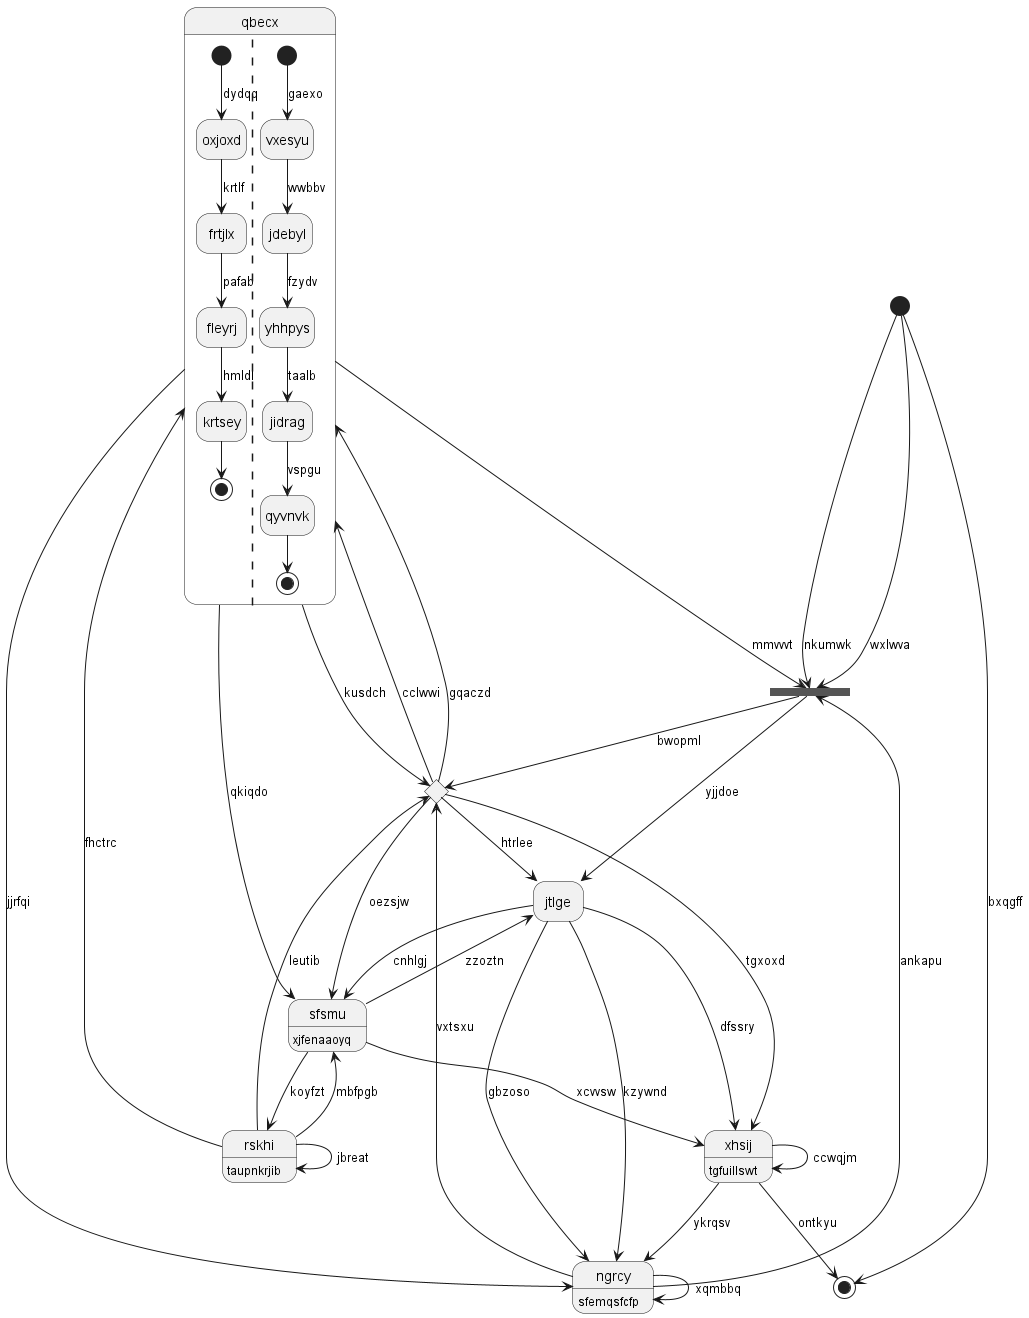

The diagram above was rendered by PlantUML. Its source (embedded in the PNG):
@startuml
hide empty description
state "qbecx" as 0 {
[*] --> oxjoxd : dydqq
oxjoxd --> frtjlx : krtlf
frtjlx --> fleyrj : pafab
fleyrj --> krtsey : hmldl
krtsey --> [*]
||
[*] --> vxesyu : gaexo
vxesyu --> jdebyl : wwbbv
jdebyl --> yhhpys : fzydv
yhhpys --> jidrag : taalb
jidrag --> qyvnvk : vspgu
qyvnvk --> [*]
}
state 1 <<fork>>
state "rskhi" as 2 : taupnkrjib
state 3 <<choice>>
state "ngrcy" as 4 : sfemqsfcfp
state "xhsij" as 5 : tgfuillswt
state 6 <<start>>
state "sfsmu" as 7 : xjfenaaoyq
state 8 <<end>>
state "jtlge" as 9
0 --> 4 : jjrfqi
0 --> 7 : qkiqdo
3 --> 0 : cclwwi
4 --> 1 : ankapu
1 --> 3 : bwopml
0 --> 1 : mmvvvt
6 --> 1 : wxlwva
6 --> 1 : nkumwk
2 --> 3 : leutib
2 --> 0 : fhctrc
7 --> 2 : koyfzt
2 --> 2 : jbreat
0 --> 3 : kusdch
3 --> 9 : htrlee
3 --> 0 : gqaczd
3 --> 7 : oezsjw
4 --> 3 : vxtsxu
9 --> 4 : kzywnd
4 --> 4 : xqmbbq
5 --> 5 : ccwqjm
5 --> 4 : ykrqsv
3 --> 5 : tgxoxd
9 --> 5 : dfssry
6 --> 8 : bxqgff
7 --> 9 : zzoztn
7 --> 5 : xcvvsw
9 --> 7 : cnhlgj
2 --> 7 : mbfpgb
5 --> 8 : ontkyu
9 --> 4 : gbzoso
1 --> 9 : yjjdoe
@enduml